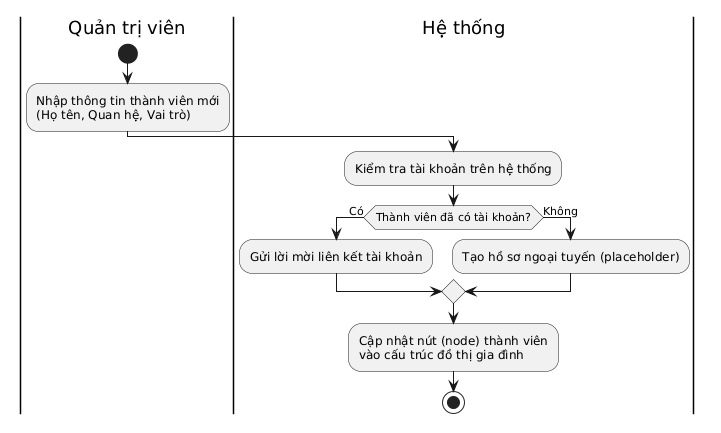

The diagram above was rendered by PlantUML. Its source (embedded in the PNG):
@startuml
|Quản trị viên|
start
:Nhập thông tin thành viên mới\n(Họ tên, Quan hệ, Vai trò);
|Hệ thống|
:Kiểm tra tài khoản trên hệ thống;
if (Thành viên đã có tài khoản?) then (Có)
  :Gửi lời mời liên kết tài khoản;
else (Không)
  :Tạo hồ sơ ngoại tuyến (placeholder);
endif
:Cập nhật nút (node) thành viên\nvào cấu trúc đồ thị gia đình;
stop
@enduml